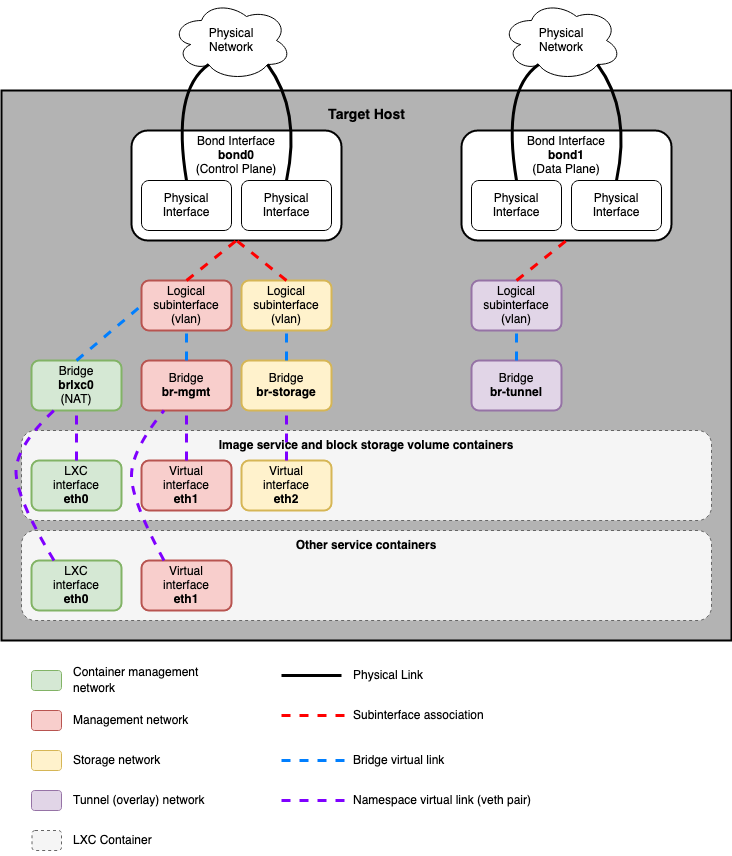

The diagram above was exported from draw.io. Its source (the exported page's mxGraphModel, read from the mxfile embedded in the PNG):
<mxGraphModel dx="775" dy="557" grid="1" gridSize="10" guides="1" tooltips="1" connect="1" arrows="1" fold="1" page="1" pageScale="1" pageWidth="850" pageHeight="1100" math="0" shadow="0">
  <root>
    <mxCell id="0" />
    <mxCell id="1" parent="0" />
    <mxCell id="dzN5nNi0Ut41In7-uoSX-47" value="" style="rounded=0;whiteSpace=wrap;html=1;fillColor=#B3B3B3;strokeWidth=2;" vertex="1" parent="1">
      <mxGeometry x="60" y="140" width="730" height="550" as="geometry" />
    </mxCell>
    <mxCell id="dzN5nNi0Ut41In7-uoSX-34" value="" style="rounded=1;whiteSpace=wrap;html=1;fillColor=#f5f5f5;fontColor=#333333;strokeColor=#666666;dashed=1;" vertex="1" parent="1">
      <mxGeometry x="80" y="480" width="690" height="90" as="geometry" />
    </mxCell>
    <mxCell id="dzN5nNi0Ut41In7-uoSX-33" value="" style="rounded=1;whiteSpace=wrap;html=1;fillColor=#f5f5f5;fontColor=#333333;strokeColor=#666666;dashed=1;" vertex="1" parent="1">
      <mxGeometry x="80" y="580" width="690" height="90" as="geometry" />
    </mxCell>
    <mxCell id="dzN5nNi0Ut41In7-uoSX-7" value="" style="rounded=1;whiteSpace=wrap;html=1;strokeWidth=2;" vertex="1" parent="1">
      <mxGeometry x="520" y="180" width="210" height="110" as="geometry" />
    </mxCell>
    <mxCell id="dzN5nNi0Ut41In7-uoSX-8" value="&lt;div&gt;Bond Interface&lt;/div&gt;&lt;div&gt;&lt;b&gt;bond1&lt;/b&gt;&lt;/div&gt;&lt;div&gt;(Data Plane)&lt;/div&gt;" style="text;html=1;strokeColor=none;fillColor=none;align=center;verticalAlign=middle;whiteSpace=wrap;rounded=0;" vertex="1" parent="1">
      <mxGeometry x="580" y="190" width="90" height="30" as="geometry" />
    </mxCell>
    <mxCell id="dzN5nNi0Ut41In7-uoSX-5" value="" style="rounded=1;whiteSpace=wrap;html=1;strokeWidth=2;" vertex="1" parent="1">
      <mxGeometry x="190" y="180" width="210" height="110" as="geometry" />
    </mxCell>
    <mxCell id="dzN5nNi0Ut41In7-uoSX-1" value="Physical Interface" style="rounded=1;whiteSpace=wrap;html=1;" vertex="1" parent="1">
      <mxGeometry x="200" y="230" width="90" height="50" as="geometry" />
    </mxCell>
    <mxCell id="dzN5nNi0Ut41In7-uoSX-2" value="Physical Interface" style="rounded=1;whiteSpace=wrap;html=1;" vertex="1" parent="1">
      <mxGeometry x="300" y="230" width="90" height="50" as="geometry" />
    </mxCell>
    <mxCell id="dzN5nNi0Ut41In7-uoSX-3" value="Physical Interface" style="rounded=1;whiteSpace=wrap;html=1;" vertex="1" parent="1">
      <mxGeometry x="530" y="230" width="90" height="50" as="geometry" />
    </mxCell>
    <mxCell id="dzN5nNi0Ut41In7-uoSX-4" value="Physical Interface" style="rounded=1;whiteSpace=wrap;html=1;" vertex="1" parent="1">
      <mxGeometry x="630" y="230" width="90" height="50" as="geometry" />
    </mxCell>
    <mxCell id="dzN5nNi0Ut41In7-uoSX-6" value="&lt;div&gt;Bond Interface&lt;/div&gt;&lt;div&gt;&lt;b&gt;bond0&lt;/b&gt;&lt;/div&gt;&lt;div&gt;(Control Plane)&lt;/div&gt;" style="text;html=1;strokeColor=none;fillColor=none;align=center;verticalAlign=middle;whiteSpace=wrap;rounded=0;" vertex="1" parent="1">
      <mxGeometry x="250" y="190" width="90" height="30" as="geometry" />
    </mxCell>
    <mxCell id="dzN5nNi0Ut41In7-uoSX-9" value="&lt;div&gt;Logical&lt;/div&gt;&lt;div&gt;subinterface&lt;/div&gt;&lt;div&gt;(vlan)&lt;/div&gt;" style="rounded=1;whiteSpace=wrap;html=1;fillColor=#f8cecc;strokeColor=#b85450;strokeWidth=2;" vertex="1" parent="1">
      <mxGeometry x="200" y="330" width="90" height="50" as="geometry" />
    </mxCell>
    <mxCell id="dzN5nNi0Ut41In7-uoSX-10" value="&lt;div&gt;Logical&lt;/div&gt;&lt;div&gt;subinterface&lt;/div&gt;&lt;div&gt;(vlan)&lt;/div&gt;" style="rounded=1;whiteSpace=wrap;html=1;fillColor=#fff2cc;strokeColor=#d6b656;strokeWidth=2;" vertex="1" parent="1">
      <mxGeometry x="300" y="330" width="90" height="50" as="geometry" />
    </mxCell>
    <mxCell id="dzN5nNi0Ut41In7-uoSX-11" value="&lt;div&gt;Logical&lt;/div&gt;&lt;div&gt;subinterface&lt;/div&gt;&lt;div&gt;(vlan)&lt;/div&gt;" style="rounded=1;whiteSpace=wrap;html=1;fillColor=#e1d5e7;strokeColor=#9673a6;strokeWidth=2;" vertex="1" parent="1">
      <mxGeometry x="530" y="330" width="90" height="50" as="geometry" />
    </mxCell>
    <mxCell id="dzN5nNi0Ut41In7-uoSX-12" value="&lt;div&gt;Bridge&lt;/div&gt;&lt;div&gt;&lt;b&gt;br-mgmt&lt;/b&gt;&lt;br&gt;&lt;/div&gt;" style="rounded=1;whiteSpace=wrap;html=1;fillColor=#f8cecc;strokeColor=#b85450;strokeWidth=2;" vertex="1" parent="1">
      <mxGeometry x="200" y="410" width="90" height="50" as="geometry" />
    </mxCell>
    <mxCell id="dzN5nNi0Ut41In7-uoSX-13" value="&lt;div&gt;Bridge&lt;/div&gt;&lt;div&gt;&lt;b&gt;br-storage&lt;/b&gt;&lt;br&gt;&lt;/div&gt;" style="rounded=1;whiteSpace=wrap;html=1;fillColor=#fff2cc;strokeColor=#d6b656;strokeWidth=2;" vertex="1" parent="1">
      <mxGeometry x="300" y="410" width="90" height="50" as="geometry" />
    </mxCell>
    <mxCell id="dzN5nNi0Ut41In7-uoSX-14" value="&lt;div&gt;Bridge&lt;/div&gt;&lt;div&gt;&lt;b&gt;br-tunnel&lt;/b&gt;&lt;br&gt;&lt;/div&gt;" style="rounded=1;whiteSpace=wrap;html=1;fillColor=#e1d5e7;strokeColor=#9673a6;strokeWidth=2;" vertex="1" parent="1">
      <mxGeometry x="530" y="410" width="90" height="50" as="geometry" />
    </mxCell>
    <mxCell id="dzN5nNi0Ut41In7-uoSX-15" value="&lt;div&gt;Bridge&lt;/div&gt;&lt;div&gt;&lt;b&gt;brlxc0&lt;/b&gt;&lt;/div&gt;&lt;div&gt;(NAT)&lt;br&gt;&lt;/div&gt;" style="rounded=1;whiteSpace=wrap;html=1;fillColor=#d5e8d4;strokeColor=#82b366;strokeWidth=2;" vertex="1" parent="1">
      <mxGeometry x="90" y="410" width="90" height="50" as="geometry" />
    </mxCell>
    <mxCell id="dzN5nNi0Ut41In7-uoSX-16" value="&lt;div&gt;Virtual&lt;/div&gt;&lt;div&gt;interface&lt;/div&gt;&lt;div&gt;&lt;b&gt;eth1&lt;/b&gt;&lt;br&gt;&lt;/div&gt;" style="rounded=1;whiteSpace=wrap;html=1;fillColor=#f8cecc;strokeColor=#b85450;strokeWidth=2;" vertex="1" parent="1">
      <mxGeometry x="200" y="510" width="90" height="50" as="geometry" />
    </mxCell>
    <mxCell id="dzN5nNi0Ut41In7-uoSX-17" value="&lt;div&gt;LXC&lt;/div&gt;&lt;div&gt;interface&lt;/div&gt;&lt;div&gt;&lt;b&gt;eth0&lt;/b&gt;&lt;br&gt;&lt;/div&gt;" style="rounded=1;whiteSpace=wrap;html=1;fillColor=#d5e8d4;strokeColor=#82b366;strokeWidth=2;" vertex="1" parent="1">
      <mxGeometry x="90" y="510" width="90" height="50" as="geometry" />
    </mxCell>
    <mxCell id="dzN5nNi0Ut41In7-uoSX-18" value="&lt;div&gt;Virtual&lt;/div&gt;&lt;div&gt;interface&lt;/div&gt;&lt;div&gt;&lt;b&gt;eth2&lt;/b&gt;&lt;br&gt;&lt;/div&gt;" style="rounded=1;whiteSpace=wrap;html=1;fillColor=#fff2cc;strokeColor=#d6b656;strokeWidth=2;" vertex="1" parent="1">
      <mxGeometry x="300" y="510" width="90" height="50" as="geometry" />
    </mxCell>
    <mxCell id="dzN5nNi0Ut41In7-uoSX-19" value="&lt;div&gt;Virtual&lt;/div&gt;&lt;div&gt;interface&lt;/div&gt;&lt;div&gt;&lt;b&gt;eth1&lt;/b&gt;&lt;br&gt;&lt;/div&gt;" style="rounded=1;whiteSpace=wrap;html=1;fillColor=#f8cecc;strokeColor=#b85450;strokeWidth=2;" vertex="1" parent="1">
      <mxGeometry x="200" y="610" width="90" height="50" as="geometry" />
    </mxCell>
    <mxCell id="dzN5nNi0Ut41In7-uoSX-20" value="&lt;div&gt;LXC&lt;/div&gt;&lt;div&gt;interface&lt;/div&gt;&lt;div&gt;&lt;b&gt;eth0&lt;/b&gt;&lt;br&gt;&lt;/div&gt;" style="rounded=1;whiteSpace=wrap;html=1;fillColor=#d5e8d4;strokeColor=#82b366;strokeWidth=2;" vertex="1" parent="1">
      <mxGeometry x="90" y="610" width="90" height="50" as="geometry" />
    </mxCell>
    <mxCell id="dzN5nNi0Ut41In7-uoSX-22" value="" style="endArrow=none;html=1;rounded=0;exitX=0.5;exitY=0;exitDx=0;exitDy=0;entryX=0.5;entryY=1;entryDx=0;entryDy=0;dashed=1;strokeColor=#FF0000;strokeWidth=3;" edge="1" parent="1" source="dzN5nNi0Ut41In7-uoSX-9" target="dzN5nNi0Ut41In7-uoSX-5">
      <mxGeometry width="50" height="50" relative="1" as="geometry">
        <mxPoint x="230" y="360" as="sourcePoint" />
        <mxPoint x="280" y="310" as="targetPoint" />
      </mxGeometry>
    </mxCell>
    <mxCell id="dzN5nNi0Ut41In7-uoSX-23" value="" style="endArrow=none;html=1;rounded=0;exitX=0.5;exitY=0;exitDx=0;exitDy=0;entryX=0.5;entryY=1;entryDx=0;entryDy=0;dashed=1;strokeColor=#FF0000;strokeWidth=3;" edge="1" parent="1" source="dzN5nNi0Ut41In7-uoSX-10" target="dzN5nNi0Ut41In7-uoSX-5">
      <mxGeometry width="50" height="50" relative="1" as="geometry">
        <mxPoint x="255" y="340" as="sourcePoint" />
        <mxPoint x="278.96000000000004" y="302.97" as="targetPoint" />
      </mxGeometry>
    </mxCell>
    <mxCell id="dzN5nNi0Ut41In7-uoSX-24" value="" style="endArrow=none;html=1;rounded=0;exitX=0.5;exitY=0;exitDx=0;exitDy=0;entryX=0.5;entryY=1;entryDx=0;entryDy=0;dashed=1;strokeColor=#007FFF;strokeWidth=3;" edge="1" parent="1" source="dzN5nNi0Ut41In7-uoSX-12" target="dzN5nNi0Ut41In7-uoSX-9">
      <mxGeometry width="50" height="50" relative="1" as="geometry">
        <mxPoint x="255" y="340" as="sourcePoint" />
        <mxPoint x="305" y="300" as="targetPoint" />
      </mxGeometry>
    </mxCell>
    <mxCell id="dzN5nNi0Ut41In7-uoSX-25" value="" style="endArrow=none;html=1;rounded=0;exitX=0.5;exitY=0;exitDx=0;exitDy=0;entryX=0.5;entryY=1;entryDx=0;entryDy=0;dashed=1;strokeColor=#7F00FF;strokeWidth=3;" edge="1" parent="1" source="dzN5nNi0Ut41In7-uoSX-16" target="dzN5nNi0Ut41In7-uoSX-12">
      <mxGeometry width="50" height="50" relative="1" as="geometry">
        <mxPoint x="265" y="350" as="sourcePoint" />
        <mxPoint x="315" y="310" as="targetPoint" />
      </mxGeometry>
    </mxCell>
    <mxCell id="dzN5nNi0Ut41In7-uoSX-26" value="" style="endArrow=none;html=1;rounded=0;exitX=0.5;exitY=0;exitDx=0;exitDy=0;entryX=0.5;entryY=1;entryDx=0;entryDy=0;dashed=1;strokeColor=#7F00FF;strokeWidth=3;" edge="1" parent="1" source="dzN5nNi0Ut41In7-uoSX-18" target="dzN5nNi0Ut41In7-uoSX-13">
      <mxGeometry width="50" height="50" relative="1" as="geometry">
        <mxPoint x="255" y="510" as="sourcePoint" />
        <mxPoint x="255" y="470" as="targetPoint" />
      </mxGeometry>
    </mxCell>
    <mxCell id="dzN5nNi0Ut41In7-uoSX-27" value="" style="endArrow=none;html=1;rounded=0;exitX=0.5;exitY=0;exitDx=0;exitDy=0;entryX=0.5;entryY=1;entryDx=0;entryDy=0;dashed=1;strokeColor=#7F00FF;strokeWidth=3;" edge="1" parent="1" source="dzN5nNi0Ut41In7-uoSX-17" target="dzN5nNi0Ut41In7-uoSX-15">
      <mxGeometry width="50" height="50" relative="1" as="geometry">
        <mxPoint x="265" y="520" as="sourcePoint" />
        <mxPoint x="265" y="480" as="targetPoint" />
      </mxGeometry>
    </mxCell>
    <mxCell id="dzN5nNi0Ut41In7-uoSX-28" value="" style="endArrow=none;html=1;rounded=0;exitX=0.5;exitY=0;exitDx=0;exitDy=0;entryX=0.5;entryY=1;entryDx=0;entryDy=0;dashed=1;strokeColor=#007FFF;strokeWidth=3;" edge="1" parent="1" source="dzN5nNi0Ut41In7-uoSX-13" target="dzN5nNi0Ut41In7-uoSX-10">
      <mxGeometry width="50" height="50" relative="1" as="geometry">
        <mxPoint x="255" y="420" as="sourcePoint" />
        <mxPoint x="255" y="390" as="targetPoint" />
      </mxGeometry>
    </mxCell>
    <mxCell id="dzN5nNi0Ut41In7-uoSX-29" value="" style="endArrow=none;html=1;rounded=0;exitX=0.5;exitY=0;exitDx=0;exitDy=0;entryX=0.5;entryY=1;entryDx=0;entryDy=0;dashed=1;strokeColor=#007FFF;strokeWidth=3;" edge="1" parent="1" source="dzN5nNi0Ut41In7-uoSX-14" target="dzN5nNi0Ut41In7-uoSX-11">
      <mxGeometry width="50" height="50" relative="1" as="geometry">
        <mxPoint x="265" y="430" as="sourcePoint" />
        <mxPoint x="265" y="400" as="targetPoint" />
      </mxGeometry>
    </mxCell>
    <mxCell id="dzN5nNi0Ut41In7-uoSX-30" value="" style="endArrow=none;html=1;rounded=0;exitX=0.5;exitY=0;exitDx=0;exitDy=0;entryX=0.5;entryY=1;entryDx=0;entryDy=0;dashed=1;strokeColor=#FF0000;strokeWidth=3;" edge="1" parent="1" source="dzN5nNi0Ut41In7-uoSX-11" target="dzN5nNi0Ut41In7-uoSX-7">
      <mxGeometry width="50" height="50" relative="1" as="geometry">
        <mxPoint x="275" y="440" as="sourcePoint" />
        <mxPoint x="275" y="410" as="targetPoint" />
      </mxGeometry>
    </mxCell>
    <mxCell id="dzN5nNi0Ut41In7-uoSX-31" value="" style="curved=1;endArrow=none;html=1;rounded=0;entryX=0.25;entryY=1;entryDx=0;entryDy=0;exitX=0.25;exitY=0;exitDx=0;exitDy=0;endFill=0;dashed=1;strokeColor=#7F00FF;strokeWidth=3;" edge="1" parent="1" source="dzN5nNi0Ut41In7-uoSX-20" target="dzN5nNi0Ut41In7-uoSX-15">
      <mxGeometry width="50" height="50" relative="1" as="geometry">
        <mxPoint x="380" y="480" as="sourcePoint" />
        <mxPoint x="430" y="430" as="targetPoint" />
        <Array as="points">
          <mxPoint x="70" y="540" />
          <mxPoint x="80" y="490" />
        </Array>
      </mxGeometry>
    </mxCell>
    <mxCell id="dzN5nNi0Ut41In7-uoSX-32" value="" style="curved=1;endArrow=none;html=1;rounded=0;entryX=0.25;entryY=1;entryDx=0;entryDy=0;exitX=0.25;exitY=0;exitDx=0;exitDy=0;endFill=0;dashed=1;strokeColor=#7F00FF;strokeWidth=3;" edge="1" parent="1" source="dzN5nNi0Ut41In7-uoSX-19" target="dzN5nNi0Ut41In7-uoSX-12">
      <mxGeometry width="50" height="50" relative="1" as="geometry">
        <mxPoint x="222.5" y="590" as="sourcePoint" />
        <mxPoint x="222.5" y="460" as="targetPoint" />
        <Array as="points">
          <mxPoint x="190" y="550" />
          <mxPoint x="190" y="500" />
        </Array>
      </mxGeometry>
    </mxCell>
    <mxCell id="dzN5nNi0Ut41In7-uoSX-35" value="Other service containers" style="text;html=1;strokeColor=none;fillColor=none;align=center;verticalAlign=middle;whiteSpace=wrap;rounded=0;fontStyle=1" vertex="1" parent="1">
      <mxGeometry x="320" y="580" width="210" height="30" as="geometry" />
    </mxCell>
    <mxCell id="dzN5nNi0Ut41In7-uoSX-36" value="Image service and block storage volume containers" style="text;html=1;strokeColor=none;fillColor=none;align=center;verticalAlign=middle;whiteSpace=wrap;rounded=0;fontStyle=1" vertex="1" parent="1">
      <mxGeometry x="265" y="480" width="320" height="30" as="geometry" />
    </mxCell>
    <mxCell id="dzN5nNi0Ut41In7-uoSX-37" value="" style="endArrow=none;html=1;rounded=0;exitX=0.5;exitY=0;exitDx=0;exitDy=0;entryX=0;entryY=0.5;entryDx=0;entryDy=0;dashed=1;strokeColor=#007FFF;strokeWidth=3;" edge="1" parent="1" source="dzN5nNi0Ut41In7-uoSX-15" target="dzN5nNi0Ut41In7-uoSX-9">
      <mxGeometry width="50" height="50" relative="1" as="geometry">
        <mxPoint x="255" y="420" as="sourcePoint" />
        <mxPoint x="255" y="390" as="targetPoint" />
      </mxGeometry>
    </mxCell>
    <mxCell id="dzN5nNi0Ut41In7-uoSX-38" value="&lt;div&gt;Physical&lt;/div&gt;&lt;div&gt;Network&lt;/div&gt;" style="ellipse;shape=cloud;whiteSpace=wrap;html=1;" vertex="1" parent="1">
      <mxGeometry x="230" y="50" width="120" height="80" as="geometry" />
    </mxCell>
    <mxCell id="dzN5nNi0Ut41In7-uoSX-42" value="" style="curved=1;endArrow=none;html=1;rounded=0;strokeColor=#000000;strokeWidth=3;entryX=0.31;entryY=0.8;entryDx=0;entryDy=0;entryPerimeter=0;exitX=0.5;exitY=0;exitDx=0;exitDy=0;endFill=0;" edge="1" parent="1" source="dzN5nNi0Ut41In7-uoSX-1" target="dzN5nNi0Ut41In7-uoSX-38">
      <mxGeometry width="50" height="50" relative="1" as="geometry">
        <mxPoint x="230" y="190" as="sourcePoint" />
        <mxPoint x="280" y="140" as="targetPoint" />
        <Array as="points">
          <mxPoint x="230" y="140" />
        </Array>
      </mxGeometry>
    </mxCell>
    <mxCell id="dzN5nNi0Ut41In7-uoSX-43" value="" style="curved=1;endArrow=none;html=1;rounded=0;strokeColor=#000000;strokeWidth=3;entryX=0.8;entryY=0.8;entryDx=0;entryDy=0;entryPerimeter=0;exitX=0.5;exitY=0;exitDx=0;exitDy=0;endFill=0;" edge="1" parent="1" source="dzN5nNi0Ut41In7-uoSX-2" target="dzN5nNi0Ut41In7-uoSX-38">
      <mxGeometry width="50" height="50" relative="1" as="geometry">
        <mxPoint x="255" y="240" as="sourcePoint" />
        <mxPoint x="277.20000000000005" y="124" as="targetPoint" />
        <Array as="points">
          <mxPoint x="360" y="160" />
        </Array>
      </mxGeometry>
    </mxCell>
    <mxCell id="dzN5nNi0Ut41In7-uoSX-44" value="&lt;div&gt;Physical&lt;/div&gt;&lt;div&gt;Network&lt;/div&gt;" style="ellipse;shape=cloud;whiteSpace=wrap;html=1;" vertex="1" parent="1">
      <mxGeometry x="560" y="50" width="120" height="80" as="geometry" />
    </mxCell>
    <mxCell id="dzN5nNi0Ut41In7-uoSX-45" value="" style="curved=1;endArrow=none;html=1;rounded=0;strokeColor=#000000;strokeWidth=3;entryX=0.31;entryY=0.8;entryDx=0;entryDy=0;entryPerimeter=0;exitX=0.5;exitY=0;exitDx=0;exitDy=0;endFill=0;" edge="1" parent="1" target="dzN5nNi0Ut41In7-uoSX-44">
      <mxGeometry width="50" height="50" relative="1" as="geometry">
        <mxPoint x="575" y="230" as="sourcePoint" />
        <mxPoint x="610" y="140" as="targetPoint" />
        <Array as="points">
          <mxPoint x="560" y="140" />
        </Array>
      </mxGeometry>
    </mxCell>
    <mxCell id="dzN5nNi0Ut41In7-uoSX-46" value="" style="curved=1;endArrow=none;html=1;rounded=0;strokeColor=#000000;strokeWidth=3;entryX=0.8;entryY=0.8;entryDx=0;entryDy=0;entryPerimeter=0;exitX=0.5;exitY=0;exitDx=0;exitDy=0;endFill=0;" edge="1" parent="1" target="dzN5nNi0Ut41In7-uoSX-44">
      <mxGeometry width="50" height="50" relative="1" as="geometry">
        <mxPoint x="675" y="230" as="sourcePoint" />
        <mxPoint x="607.2" y="124" as="targetPoint" />
        <Array as="points">
          <mxPoint x="690" y="160" />
        </Array>
      </mxGeometry>
    </mxCell>
    <mxCell id="dzN5nNi0Ut41In7-uoSX-50" value="Target Host" style="text;html=1;strokeColor=none;fillColor=none;align=center;verticalAlign=middle;whiteSpace=wrap;rounded=0;fontStyle=1;strokeWidth=1;fontSize=14;" vertex="1" parent="1">
      <mxGeometry x="383" y="150" width="85" height="30" as="geometry" />
    </mxCell>
    <mxCell id="dzN5nNi0Ut41In7-uoSX-51" value="" style="rounded=1;whiteSpace=wrap;html=1;fillColor=#d5e8d4;strokeColor=#82b366;" vertex="1" parent="1">
      <mxGeometry x="90" y="720" width="30" height="20" as="geometry" />
    </mxCell>
    <mxCell id="dzN5nNi0Ut41In7-uoSX-52" value="" style="rounded=1;whiteSpace=wrap;html=1;fillColor=#f8cecc;strokeColor=#b85450;" vertex="1" parent="1">
      <mxGeometry x="90" y="760" width="30" height="20" as="geometry" />
    </mxCell>
    <mxCell id="dzN5nNi0Ut41In7-uoSX-53" value="" style="rounded=1;whiteSpace=wrap;html=1;fillColor=#fff2cc;strokeColor=#d6b656;" vertex="1" parent="1">
      <mxGeometry x="90" y="800" width="30" height="20" as="geometry" />
    </mxCell>
    <mxCell id="dzN5nNi0Ut41In7-uoSX-54" value="" style="rounded=1;whiteSpace=wrap;html=1;fillColor=#e1d5e7;strokeColor=#9673a6;" vertex="1" parent="1">
      <mxGeometry x="90" y="840" width="30" height="20" as="geometry" />
    </mxCell>
    <mxCell id="dzN5nNi0Ut41In7-uoSX-55" value="&lt;font style=&quot;font-size: 12px;&quot;&gt;Container management network&lt;/font&gt;" style="text;html=1;strokeColor=none;fillColor=none;align=left;verticalAlign=middle;whiteSpace=wrap;rounded=0;strokeWidth=1;fontSize=14;" vertex="1" parent="1">
      <mxGeometry x="130" y="715" width="150" height="30" as="geometry" />
    </mxCell>
    <mxCell id="dzN5nNi0Ut41In7-uoSX-56" value="&lt;font style=&quot;font-size: 12px;&quot;&gt;Management network&lt;/font&gt;" style="text;html=1;strokeColor=none;fillColor=none;align=left;verticalAlign=middle;whiteSpace=wrap;rounded=0;strokeWidth=1;fontSize=14;" vertex="1" parent="1">
      <mxGeometry x="130" y="755" width="150" height="30" as="geometry" />
    </mxCell>
    <mxCell id="dzN5nNi0Ut41In7-uoSX-57" value="&lt;font style=&quot;font-size: 12px;&quot;&gt;Storage network&lt;/font&gt;" style="text;html=1;strokeColor=none;fillColor=none;align=left;verticalAlign=middle;whiteSpace=wrap;rounded=0;strokeWidth=1;fontSize=14;" vertex="1" parent="1">
      <mxGeometry x="130" y="795" width="150" height="30" as="geometry" />
    </mxCell>
    <mxCell id="dzN5nNi0Ut41In7-uoSX-58" value="&lt;font style=&quot;font-size: 12px;&quot;&gt;Tunnel (overlay) network&lt;/font&gt;" style="text;html=1;strokeColor=none;fillColor=none;align=left;verticalAlign=middle;whiteSpace=wrap;rounded=0;strokeWidth=1;fontSize=14;" vertex="1" parent="1">
      <mxGeometry x="130" y="835" width="150" height="30" as="geometry" />
    </mxCell>
    <mxCell id="dzN5nNi0Ut41In7-uoSX-59" value="" style="endArrow=none;html=1;rounded=0;strokeWidth=3;exitX=1;exitY=0.5;exitDx=0;exitDy=0;dashed=1;fillColor=#ffff88;strokeColor=#FF0000;" edge="1" parent="1">
      <mxGeometry width="50" height="50" relative="1" as="geometry">
        <mxPoint x="340" y="765" as="sourcePoint" />
        <mxPoint x="410" y="765" as="targetPoint" />
      </mxGeometry>
    </mxCell>
    <mxCell id="dzN5nNi0Ut41In7-uoSX-60" value="" style="endArrow=none;html=1;rounded=0;strokeWidth=3;exitX=1;exitY=0.5;exitDx=0;exitDy=0;" edge="1" parent="1">
      <mxGeometry width="50" height="50" relative="1" as="geometry">
        <mxPoint x="340" y="725" as="sourcePoint" />
        <mxPoint x="400" y="725" as="targetPoint" />
      </mxGeometry>
    </mxCell>
    <mxCell id="dzN5nNi0Ut41In7-uoSX-61" value="Physical Link" style="text;html=1;strokeColor=none;fillColor=none;align=left;verticalAlign=middle;whiteSpace=wrap;rounded=0;" vertex="1" parent="1">
      <mxGeometry x="410" y="710" width="90" height="30" as="geometry" />
    </mxCell>
    <mxCell id="dzN5nNi0Ut41In7-uoSX-62" value="&lt;div&gt;Subinterface association&lt;br&gt;&lt;/div&gt;" style="text;html=1;strokeColor=none;fillColor=none;align=left;verticalAlign=middle;whiteSpace=wrap;rounded=0;" vertex="1" parent="1">
      <mxGeometry x="410" y="750" width="190" height="30" as="geometry" />
    </mxCell>
    <mxCell id="dzN5nNi0Ut41In7-uoSX-63" value="" style="endArrow=none;html=1;rounded=0;strokeWidth=3;exitX=1;exitY=0.5;exitDx=0;exitDy=0;dashed=1;strokeColor=#7F00FF;" edge="1" parent="1">
      <mxGeometry width="50" height="50" relative="1" as="geometry">
        <mxPoint x="340" y="850" as="sourcePoint" />
        <mxPoint x="410" y="850" as="targetPoint" />
      </mxGeometry>
    </mxCell>
    <mxCell id="dzN5nNi0Ut41In7-uoSX-64" value="" style="endArrow=none;html=1;rounded=0;strokeWidth=3;exitX=1;exitY=0.5;exitDx=0;exitDy=0;dashed=1;strokeColor=#007FFF;" edge="1" parent="1">
      <mxGeometry width="50" height="50" relative="1" as="geometry">
        <mxPoint x="340" y="810" as="sourcePoint" />
        <mxPoint x="410" y="810" as="targetPoint" />
      </mxGeometry>
    </mxCell>
    <mxCell id="dzN5nNi0Ut41In7-uoSX-65" value="Bridge virtual link" style="text;html=1;strokeColor=none;fillColor=none;align=left;verticalAlign=middle;whiteSpace=wrap;rounded=0;" vertex="1" parent="1">
      <mxGeometry x="410" y="795" width="100" height="30" as="geometry" />
    </mxCell>
    <mxCell id="dzN5nNi0Ut41In7-uoSX-66" value="Namespace virtual link (veth pair)" style="text;html=1;strokeColor=none;fillColor=none;align=left;verticalAlign=middle;whiteSpace=wrap;rounded=0;" vertex="1" parent="1">
      <mxGeometry x="410" y="835" width="180" height="30" as="geometry" />
    </mxCell>
    <mxCell id="dzN5nNi0Ut41In7-uoSX-67" value="" style="rounded=1;whiteSpace=wrap;html=1;fillColor=#f5f5f5;fontColor=#333333;strokeColor=#666666;dashed=1;" vertex="1" parent="1">
      <mxGeometry x="90.5" y="880" width="29.5" height="20" as="geometry" />
    </mxCell>
    <mxCell id="dzN5nNi0Ut41In7-uoSX-68" value="LXC Container" style="text;html=1;strokeColor=none;fillColor=none;align=left;verticalAlign=middle;whiteSpace=wrap;rounded=0;strokeWidth=1;fontSize=12;" vertex="1" parent="1">
      <mxGeometry x="130" y="875" width="150" height="30" as="geometry" />
    </mxCell>
  </root>
</mxGraphModel>